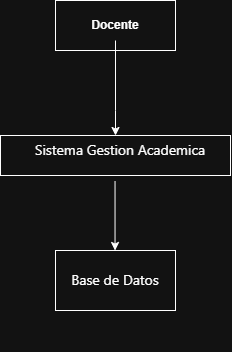

The diagram above was exported from draw.io. Its source (the exported page's mxGraphModel, read from the mxfile embedded in the PNG):
<mxGraphModel dx="1006" dy="658" grid="1" gridSize="10" guides="1" tooltips="1" connect="1" arrows="1" fold="1" page="1" pageScale="1" pageWidth="827" pageHeight="1169" math="0" shadow="0">
  <root>
    <mxCell id="0" />
    <mxCell id="1" parent="0" />
    <mxCell id="focxQgsgzTGlzB0hfFOv-2" parent="1" style="verticalLabelPosition=bottom;verticalAlign=top;html=1;shape=mxgraph.basic.rect;fillColor2=none;strokeWidth=1;size=0;indent=5;" value="" vertex="1">
      <mxGeometry height="40" width="230" x="25" y="205" as="geometry" />
    </mxCell>
    <mxCell id="focxQgsgzTGlzB0hfFOv-3" parent="1" style="verticalLabelPosition=bottom;verticalAlign=top;html=1;shape=mxgraph.basic.rect;fillColor2=none;strokeWidth=1;size=20;indent=5;" value="&lt;br&gt;&lt;div style=&quot;font-family:'Segoe UI';font-size:14px;font-style:normal;font-weight:400;line-height:20px&quot;&gt;&lt;div class=&quot;eHdHT0pp Mnd2UmZB&quot;&gt;&lt;br&gt;&lt;/div&gt;&lt;/div&gt;" vertex="1">
      <mxGeometry height="60" width="120" x="80" y="320" as="geometry" />
    </mxCell>
    <mxCell id="focxQgsgzTGlzB0hfFOv-4" parent="1" style="verticalLabelPosition=bottom;verticalAlign=top;html=1;shape=mxgraph.basic.rect;fillColor2=none;strokeWidth=1;size=20;indent=5;" value="" vertex="1">
      <mxGeometry height="50" width="120" x="80" y="70" as="geometry" />
    </mxCell>
    <mxCell id="focxQgsgzTGlzB0hfFOv-16" edge="1" parent="1" source="focxQgsgzTGlzB0hfFOv-10" style="edgeStyle=orthogonalEdgeStyle;rounded=0;orthogonalLoop=1;jettySize=auto;html=1;" target="focxQgsgzTGlzB0hfFOv-12" value="">
      <mxGeometry relative="1" as="geometry">
        <Array as="points">
          <mxPoint x="140" y="180" />
          <mxPoint x="140" y="180" />
        </Array>
      </mxGeometry>
    </mxCell>
    <mxCell id="focxQgsgzTGlzB0hfFOv-10" parent="1" style="text;html=1;whiteSpace=wrap;strokeColor=none;fillColor=none;align=center;verticalAlign=middle;rounded=0;" value="&lt;b&gt;Docente&lt;/b&gt;" vertex="1">
      <mxGeometry height="30" width="60" x="110" y="80" as="geometry" />
    </mxCell>
    <mxCell id="focxQgsgzTGlzB0hfFOv-13" edge="1" parent="1" source="focxQgsgzTGlzB0hfFOv-2" style="edgeStyle=orthogonalEdgeStyle;rounded=0;orthogonalLoop=1;jettySize=auto;html=1;exitX=0.498;exitY=1.14;exitDx=0;exitDy=0;exitPerimeter=0;" target="focxQgsgzTGlzB0hfFOv-3" value="">
      <mxGeometry relative="1" as="geometry">
        <Array as="points">
          <mxPoint x="140" y="350" />
          <mxPoint x="140" y="350" />
        </Array>
      </mxGeometry>
    </mxCell>
    <mxCell id="focxQgsgzTGlzB0hfFOv-12" parent="1" style="text;html=1;whiteSpace=wrap;strokeColor=none;fillColor=none;align=center;verticalAlign=middle;rounded=0;" value="&lt;div&gt;&lt;span style=&quot;font-family: &amp;quot;Segoe UI&amp;quot;; font-size: 14px; white-space: nowrap;&quot;&gt;Sistema Gestion Academica&lt;/span&gt;&lt;/div&gt;" vertex="1">
      <mxGeometry height="30" width="160" x="65" y="205" as="geometry" />
    </mxCell>
    <mxCell id="focxQgsgzTGlzB0hfFOv-15" parent="1" style="text;html=1;whiteSpace=wrap;strokeColor=none;fillColor=none;align=center;verticalAlign=middle;rounded=0;" value="&lt;span style=&quot;font-family: &amp;quot;Segoe UI&amp;quot;; font-size: 14px; white-space: nowrap;&quot;&gt;Base de Datos&lt;/span&gt;" vertex="1">
      <mxGeometry height="30" width="90" x="95" y="335" as="geometry" />
    </mxCell>
  </root>
</mxGraphModel>